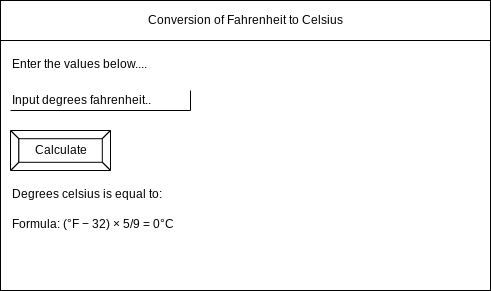

The diagram above was exported from draw.io. Its source (the exported page's mxGraphModel, read from the mxfile embedded in the PNG):
<mxGraphModel dx="594" dy="499" grid="1" gridSize="10" guides="1" tooltips="1" connect="1" arrows="1" fold="1" page="1" pageScale="1" pageWidth="850" pageHeight="1100" math="0" shadow="0">
  <root>
    <mxCell id="0" />
    <mxCell id="1" parent="0" />
    <mxCell id="2" value="" style="rounded=0;whiteSpace=wrap;html=1;" parent="1" vertex="1">
      <mxGeometry x="80" y="80" width="490" height="290" as="geometry" />
    </mxCell>
    <mxCell id="3" value="Conversion of Fahrenheit to Celsius" style="rounded=0;whiteSpace=wrap;html=1;" parent="1" vertex="1">
      <mxGeometry x="80" y="80" width="490" height="40" as="geometry" />
    </mxCell>
    <mxCell id="4" value="Input degrees fahrenheit.." style="shape=partialRectangle;whiteSpace=wrap;html=1;top=0;left=0;fillColor=none;align=left;" parent="1" vertex="1">
      <mxGeometry x="90" y="170" width="180" height="20" as="geometry" />
    </mxCell>
    <mxCell id="6" value="Calculate" style="labelPosition=center;verticalLabelPosition=middle;align=center;html=1;shape=mxgraph.basic.button;dx=8.2;" parent="1" vertex="1">
      <mxGeometry x="90" y="210" width="100" height="40" as="geometry" />
    </mxCell>
    <mxCell id="7" value="&lt;span style=&quot;font-family: &amp;#34;helvetica&amp;#34; ; font-size: 12px ; font-style: normal ; font-weight: 400 ; letter-spacing: normal ; text-align: center ; text-indent: 0px ; text-transform: none ; word-spacing: 0px ; display: inline ; float: none&quot;&gt;&lt;font color=&quot;#000000&quot;&gt;Enter the values below....&lt;/font&gt;&lt;/span&gt;" style="text;whiteSpace=wrap;html=1;" vertex="1" parent="1">
      <mxGeometry x="90" y="130" width="160" height="30" as="geometry" />
    </mxCell>
    <mxCell id="8" value="&lt;span style=&quot;text-align: center&quot;&gt;Formula: (°F − 32) × 5/9 = 0°C&lt;/span&gt;" style="text;whiteSpace=wrap;html=1;" vertex="1" parent="1">
      <mxGeometry x="90" y="290" width="180" height="30" as="geometry" />
    </mxCell>
    <mxCell id="9" value="&lt;span style=&quot;text-align: center&quot;&gt;Degrees celsius is equal to:&lt;/span&gt;" style="text;whiteSpace=wrap;html=1;" vertex="1" parent="1">
      <mxGeometry x="90" y="260" width="180" height="30" as="geometry" />
    </mxCell>
  </root>
</mxGraphModel>